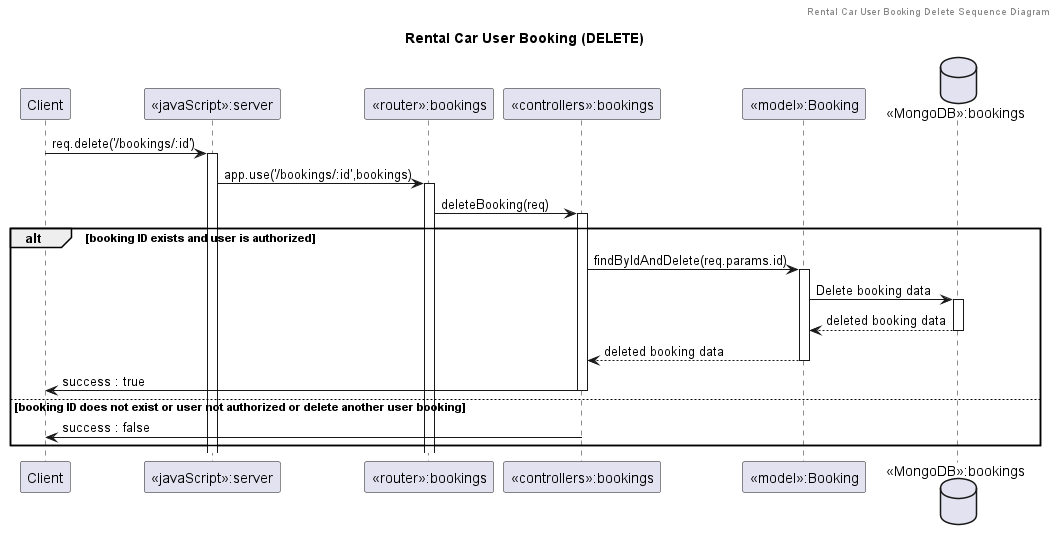

The diagram above was rendered by PlantUML. Its source (embedded in the PNG):
@startuml Rental Car User Booking (DELETE)

header Rental Car User Booking Delete Sequence Diagram
title "Rental Car User Booking (DELETE)"

participant "Client" as client
participant "<<javaScript>>:server" as server
participant "<<router>>:bookings" as routerBookings
participant "<<controllers>>:bookings" as controllersBookings
participant "<<model>>:Booking" as modelBooking
database "<<MongoDB>>:bookings" as BookingsDatabase

client->server ++:req.delete('/bookings/:id')
server->routerBookings ++:app.use('/bookings/:id',bookings)
routerBookings -> controllersBookings ++:deleteBooking(req)

alt booking ID exists and user is authorized
    controllersBookings->modelBooking ++:findByIdAndDelete(req.params.id)
    modelBooking ->BookingsDatabase ++: Delete booking data
    BookingsDatabase --> modelBooking --: deleted booking data
    controllersBookings <-- modelBooking --:deleted booking data
    controllersBookings->client --:success : true
else booking ID does not exist or user not authorized or delete another user booking
    controllersBookings -> client --:success : false
end

@enduml